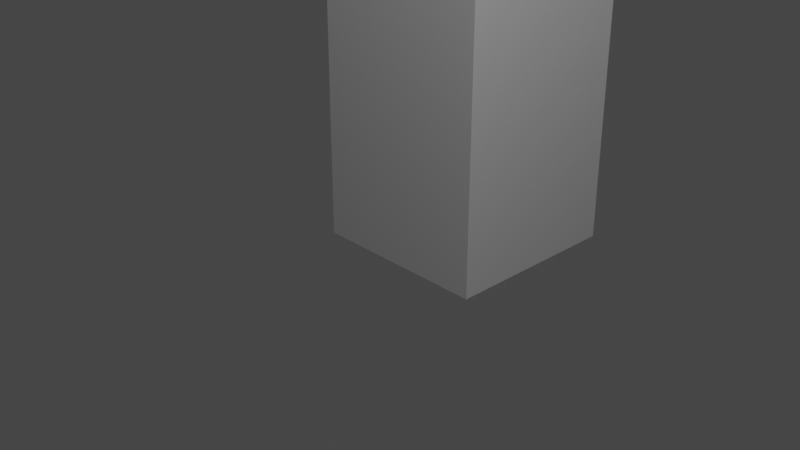 # Source: Taller__2023_1017.blend  (saved by Blender 3.6.13; exported with 4.5.12 LTS)
import bpy
from mathutils import Matrix  # noqa: F401  (used for matrix-valued properties, if any)

bpy.ops.wm.read_factory_settings(use_empty=True)
scene = bpy.context.scene
scene.name = 'Scene'

# ---- collections
col_collection = bpy.data.collections.new('Collection'); scene.collection.children.link(col_collection)

# ---- materials (node trees are filled in below, after node groups)
mat_material = bpy.data.materials.new('Material')
mat_material.alpha_threshold = 0.0
mat_material.use_transparent_shadow = False
mat_material.roughness = 0.5
mat_material.line_color = (0.0, 0.0, 0.0, 1.0)
mat_material_001 = bpy.data.materials.new('Material.001')
mat_material_001.alpha_threshold = 0.0
mat_material_001.use_transparent_shadow = False
mat_material_001.roughness = 0.5
mat_material_001.line_color = (0.0, 0.0, 0.0, 1.0)
mat_material_002 = bpy.data.materials.new('Material.002')
mat_material_002.alpha_threshold = 0.0
mat_material_002.use_transparent_shadow = False
mat_material_002.roughness = 0.5
mat_material_002.line_color = (0.0, 0.0, 0.0, 1.0)

# ---- material node trees
mat_material.use_nodes = True; mat_material.node_tree.nodes.clear()
_N = mat_material.node_tree.nodes; _L = mat_material.node_tree.links
n0 = _N.new('ShaderNodeOutputMaterial'); n0.name = 'Material Output'; n0.location = (300, 300)
n1 = _N.new('ShaderNodeBsdfPrincipled'); n1.name = 'Principled BSDF'; n1.location = (10, 300)
n1.distribution = 'GGX'
n1.subsurface_method = 'RANDOM_WALK_SKIN'
n1.inputs[3].default_value = 1.45
n1.inputs[27].default_value = (0.0, 0.0, 0.0, 1.0)
n1.inputs[28].default_value = 1.0
_L.new(n1.outputs[0], n0.inputs[0])
n0.is_active_output = True
mat_material_001.use_nodes = True; mat_material_001.node_tree.nodes.clear()
_N = mat_material_001.node_tree.nodes; _L = mat_material_001.node_tree.links
n0 = _N.new('ShaderNodeOutputMaterial'); n0.name = 'Material Output'; n0.location = (300, 300)
n1 = _N.new('ShaderNodeBsdfPrincipled'); n1.name = 'Principled BSDF'; n1.location = (10, 300)
n1.distribution = 'GGX'
n1.subsurface_method = 'RANDOM_WALK_SKIN'
n1.inputs[3].default_value = 1.45
n1.inputs[27].default_value = (0.0, 0.0, 0.0, 1.0)
n1.inputs[28].default_value = 1.0
_L.new(n1.outputs[0], n0.inputs[0])
n0.is_active_output = True
mat_material_002.use_nodes = True; mat_material_002.node_tree.nodes.clear()
_N = mat_material_002.node_tree.nodes; _L = mat_material_002.node_tree.links
n0 = _N.new('ShaderNodeOutputMaterial'); n0.name = 'Material Output'; n0.location = (300, 300)
n1 = _N.new('ShaderNodeBsdfPrincipled'); n1.name = 'Principled BSDF'; n1.location = (10, 300)
n1.distribution = 'GGX'
n1.subsurface_method = 'RANDOM_WALK_SKIN'
n1.inputs[3].default_value = 1.45
n1.inputs[27].default_value = (0.0, 0.0, 0.0, 1.0)
n1.inputs[28].default_value = 1.0
_L.new(n1.outputs[0], n0.inputs[0])
n0.is_active_output = True

# ---- world
world_world = bpy.data.worlds.new('World'); scene.world = world_world
world_world.use_nodes = True; world_world.node_tree.nodes.clear()
_N = world_world.node_tree.nodes; _L = world_world.node_tree.links
n0 = _N.new('ShaderNodeOutputWorld'); n0.name = 'World Output'; n0.location = (300, 300)
n1 = _N.new('ShaderNodeBackground'); n1.name = 'Background'; n1.location = (10, 300)
n1.inputs[0].default_value = (0.05088, 0.05088, 0.05088, 1.0)
_L.new(n1.outputs[0], n0.inputs[0])
n0.is_active_output = True
world_world.color = (0.05088, 0.05088, 0.05088)
world_world.use_sun_shadow = False
world_world.sun_shadow_jitter_overblur = 0.0

# ---- cameras
cam_camera = bpy.data.cameras.new('Camera')
cam_camera.clip_end = 100.0
cam_camera.ortho_scale = 7.314

# ---- lights
light_light = bpy.data.lights.new('Light', 'POINT')
light_light.transmission_factor = 0.0
light_light.energy = 1000.0
light_light.shadow_soft_size = 0.5588
light_light.shadow_maximum_resolution = 0.006
light_light.use_absolute_resolution = True

# ---- meshes
me_cube = bpy.data.meshes.new('Cube')
me_cube.from_pydata([(0.949, 1.818, -0.006925), (0.949, 1.818, -2.007), (0.949, -0.1818, -0.006925), (0.949, -0.1818, -2.007), (-1.051, 1.818, -0.006925), (-1.051, 1.818, -2.007), (-1.051, -0.1818, -0.006925), (-1.051, -0.1818, -2.007)], [], [(0, 4, 6, 2), (3, 2, 6, 7), (7, 6, 4, 5), (5, 1, 3, 7), (1, 0, 2, 3), (5, 4, 0, 1)])
_uv = me_cube.uv_layers.new(name='UVMap')
_uv.uv.foreach_set('vector', [0.625, 0.5, 0.875, 0.5, 0.875, 0.75, 0.625, 0.75, 0.375, 0.75, 0.625, 0.75, 0.625, 1.0, 0.375, 1.0, 0.375, 0.0, 0.625, 0.0, 0.625, 0.25, 0.375, 0.25, 0.125, 0.5, 0.375, 0.5, 0.375, 0.75, 0.125, 0.75, 0.375, 0.5, 0.625, 0.5, 0.625, 0.75, 0.375, 0.75, 0.375, 0.25, 0.625, 0.25, 0.625, 0.5, 0.375, 0.5])
me_cube.materials.append(mat_material)
me_cube.use_mirror_vertex_groups = False
me_cube.update()
me_cube_001 = bpy.data.meshes.new('Cube.001')
me_cube_001.from_pydata([(2.051, 0.1861, 0.9364), (2.051, 0.1861, -1.064), (2.051, -1.814, 0.9364), (2.051, -1.814, -1.064), (0.05078, 0.1861, 0.9364), (0.05078, 0.1861, -1.064), (0.05078, -1.814, 0.9364), (0.05078, -1.814, -1.064)], [], [(0, 4, 6, 2), (3, 2, 6, 7), (7, 6, 4, 5), (5, 1, 3, 7), (1, 0, 2, 3), (5, 4, 0, 1)])
_uv = me_cube_001.uv_layers.new(name='UVMap')
_uv.uv.foreach_set('vector', [0.625, 0.5, 0.875, 0.5, 0.875, 0.75, 0.625, 0.75, 0.375, 0.75, 0.625, 0.75, 0.625, 1.0, 0.375, 1.0, 0.375, 0.0, 0.625, 0.0, 0.625, 0.25, 0.375, 0.25, 0.125, 0.5, 0.375, 0.5, 0.375, 0.75, 0.125, 0.75, 0.375, 0.5, 0.625, 0.5, 0.625, 0.75, 0.375, 0.75, 0.375, 0.25, 0.625, 0.25, 0.625, 0.5, 0.375, 0.5])
me_cube_001.materials.append(mat_material_001)
me_cube_001.use_mirror_vertex_groups = False
me_cube_001.update()
me_cube_002 = bpy.data.meshes.new('Cube.002')
me_cube_002.from_pydata([(2.008, 0.1477, 0.9527), (2.008, 0.1477, -1.047), (2.008, -1.852, 0.9527), (2.008, -1.852, -1.047), (0.008053, 0.1477, 0.9527), (0.008053, 0.1477, -1.047), (0.008053, -1.852, 0.9527), (0.008053, -1.852, -1.047)], [], [(0, 4, 6, 2), (3, 2, 6, 7), (7, 6, 4, 5), (5, 1, 3, 7), (1, 0, 2, 3), (5, 4, 0, 1)])
_uv = me_cube_002.uv_layers.new(name='UVMap')
_uv.uv.foreach_set('vector', [0.625, 0.5, 0.875, 0.5, 0.875, 0.75, 0.625, 0.75, 0.375, 0.75, 0.625, 0.75, 0.625, 1.0, 0.375, 1.0, 0.375, 0.0, 0.625, 0.0, 0.625, 0.25, 0.375, 0.25, 0.125, 0.5, 0.375, 0.5, 0.375, 0.75, 0.125, 0.75, 0.375, 0.5, 0.625, 0.5, 0.625, 0.75, 0.375, 0.75, 0.375, 0.25, 0.625, 0.25, 0.625, 0.5, 0.375, 0.5])
me_cube_002.materials.append(mat_material_002)
me_cube_002.use_mirror_vertex_groups = False
me_cube_002.update()

# ---- objects
ob_cube = bpy.data.objects.new('Cube', me_cube)
ob_light = bpy.data.objects.new('Light', light_light)
ob_camera = bpy.data.objects.new('Camera', cam_camera)
ob_cube_001 = bpy.data.objects.new('Cube.001', me_cube_001)
ob_cube_002 = bpy.data.objects.new('Cube.002', me_cube_002)

# ---- transforms, parenting, visibility, modifiers, constraints
ob_cube.location = (0.0, 0.0, 0.0)
ob_cube.rotation_euler = (1.571, 0.0, 0.0)
ob_cube.scale = (1.0, 3.0, 1.0)
ob_cube.lock_rotations_4d = False
ob_cube.empty_display_type = 'ARROWS'
ob_cube.lineart.crease_threshold = 0.0
ob_light.parent = ob_cube
ob_light.matrix_parent_inverse = Matrix(((1.0, 0.0, 0.0, -0.0), (0.0, -1.457e-08, 0.3333, 0.0), (0.0, -1.0, -4.371e-08, 0.0), (-0.0, 0.0, -0.0, 1.0)))
ob_light.location = (4.627, -2.033, 8.642)
ob_light.rotation_euler = (-0.2865, 0.7233, -3.033)
ob_light.lock_rotations_4d = False
ob_light.empty_display_type = 'ARROWS'
ob_light.color = (0.0, 0.0, 0.0, 0.0)
ob_light.lineart.crease_threshold = 0.0
ob_camera.location = (7.359, -6.926, 4.958)
ob_camera.rotation_euler = (1.109, 0.0, 0.8149)
ob_camera.lock_rotations_4d = False
ob_camera.empty_display_type = 'ARROWS'
ob_camera.color = (0.0, 0.0, 0.0, 0.0)
ob_camera.display_type = 'WIRE'
ob_camera.lineart.crease_threshold = 0.0
ob_cube_001.parent = ob_cube_002
ob_cube_001.matrix_parent_inverse = Matrix(((1.0, -0.0, 0.0, 1.0), (-0.0, 0.3333, -0.0, 0.15), (-0.0, 0.0, 1.0, -6.5), (-0.0, 0.0, -0.0, 1.0)))
ob_cube_001.location = (-1.0, -6.6, 6.5)
ob_cube_001.scale = (1.0, 3.0, 1.0)
ob_cube_001.lock_rotations_4d = False
ob_cube_001.empty_display_type = 'ARROWS'
ob_cube_001.lineart.crease_threshold = 0.0
ob_cube_002.parent = ob_cube
ob_cube_002.matrix_parent_inverse = Matrix(((1.0, 0.0, 0.0, -0.0), (0.0, -1.457e-08, 0.3333, 0.0), (0.0, -1.0, -4.371e-08, 0.0), (-0.0, 0.0, -0.0, 1.0)))
ob_cube_002.location = (-1.0, -0.45, 6.5)
ob_cube_002.scale = (1.0, 3.0, 1.0)
ob_cube_002.lock_rotations_4d = False
ob_cube_002.empty_display_type = 'ARROWS'
ob_cube_002.lineart.crease_threshold = 0.0

# ---- collection membership
col_collection.objects.link(ob_cube)
col_collection.objects.link(ob_light)
col_collection.objects.link(ob_camera)
col_collection.objects.link(ob_cube_001)
col_collection.objects.link(ob_cube_002)

# ---- scene / render settings (as saved in the file)
scene.camera = ob_camera
scene.frame_start = 1; scene.frame_end = 250; scene.frame_set(1)
scene.render.engine = 'BLENDER_EEVEE_NEXT'
scene.cycles.sampling_pattern = 'TABULATED_SOBOL'
scene.view_settings.view_transform = 'Filmic'
bpy.context.view_layer.update()
